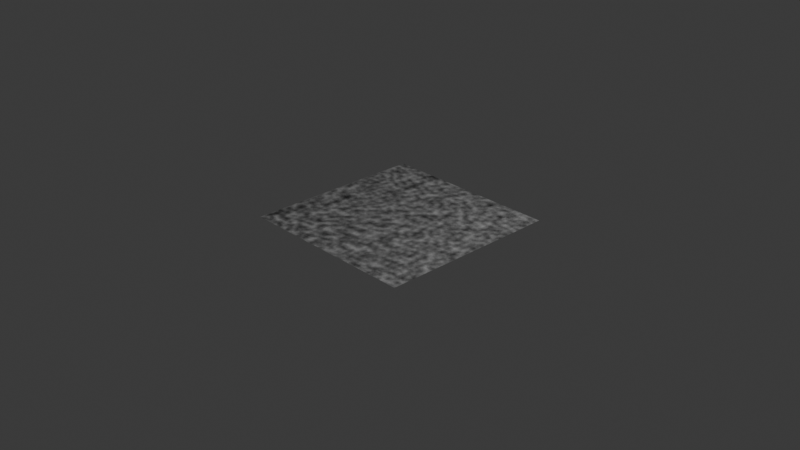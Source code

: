 # Source: materials.blend  (saved by Blender 4.1.24; exported with 4.5.12 LTS)
import bpy
from mathutils import Matrix  # noqa: F401  (used for matrix-valued properties, if any)

bpy.ops.wm.read_factory_settings(use_empty=True)
scene = bpy.context.scene
scene.name = 'Scene'

# ---- collections
col_collection = bpy.data.collections.new('Collection'); scene.collection.children.link(col_collection)

# ---- materials (node trees are filled in below, after node groups)
mat_castiron_polished = bpy.data.materials.new('castiron_polished')
mat_castiron_polished.use_transparent_shadow = False
mat_castiron_polished.diffuse_color = (0.8276, 0.8276, 0.8276, 1.0)

# ---- node groups
ng_nodegroup_002 = bpy.data.node_groups.new('NodeGroup.002', 'ShaderNodeTree')
_s = ng_nodegroup_002.interface.new_socket(name='Color', in_out='OUTPUT', socket_type='NodeSocketColor')
_s.default_value = (0.0, 0.0, 0.0, 0.0)
_s = ng_nodegroup_002.interface.new_socket(name='Cavity Strength', in_out='INPUT', socket_type='NodeSocketFloat')
_s.default_value = 36.0
_s.min_value = -1e+04
_s.max_value = 1e+04
_N = ng_nodegroup_002.nodes; _L = ng_nodegroup_002.links
n0 = _N.new('ShaderNodeNewGeometry'); n0.name = 'Geometry'; n0.location = (-498, -80)
n1 = _N.new('ShaderNodeVectorMath'); n1.name = 'Vector Math'; n1.location = (-218, -160)
n1.operation = 'DOT_PRODUCT'
n2 = _N.new('ShaderNodeMath'); n2.name = 'Math'; n2.location = (-38, -160)
n2.operation = 'POWER'
n3 = _N.new('NodeGroupOutput'); n3.name = 'Group Output'; n3.location = (512, -50)
n4 = _N.new('NodeGroupInput'); n4.name = 'Group Input'; n4.location = (-500, 40)
n5 = _N.new('ShaderNodeValToRGB'); n5.name = 'ColorRamp'; n5.location = (200, 40)
while len(n5.color_ramp.elements) > 1: n5.color_ramp.elements.remove(n5.color_ramp.elements[-1])
n5.color_ramp.elements[0].position = 0.2636; n5.color_ramp.elements[0].color = (0.0, 0.0, 0.0, 1.0)
_e = n5.color_ramp.elements.new(1.0); _e.color = (1.0, 1.0, 1.0, 1.0)
_L.new(n5.outputs[0], n3.inputs[0])
_L.new(n0.outputs[1], n1.inputs[0])
_L.new(n0.outputs[3], n1.inputs[1])
_L.new(n1.outputs[1], n2.inputs[0])
_L.new(n2.outputs[0], n5.inputs[0])
_L.new(n4.outputs[0], n2.inputs[1])
n3.is_active_output = True

# ---- material node trees
mat_castiron_polished.use_nodes = True; mat_castiron_polished.node_tree.nodes.clear()
_N = mat_castiron_polished.node_tree.nodes; _L = mat_castiron_polished.node_tree.links
n0 = _N.new('ShaderNodeOutputMaterial'); n0.name = 'Material Output'; n0.location = (1372, 300)
n1 = _N.new('ShaderNodeTexCoord'); n1.name = 'Texture Coordinate'; n1.location = (-538, 150)
n2 = _N.new('ShaderNodeMix'); n2.name = 'Mix.002'; n2.location = (-20, 260)
n2.data_type = 'RGBA'
n2.inputs[0].default_value = 0.1583
n2.inputs[6].default_value = (0.273, 0.273, 0.273, 1.0)
n3 = _N.new('ShaderNodeMix'); n3.name = 'Mix.001'; n3.location = (260, 200)
n3.data_type = 'RGBA'
n3.blend_type = 'OVERLAY'
n3.inputs[0].default_value = 0.8833
n4 = _N.new('ShaderNodeMix'); n4.name = 'Mix'; n4.location = (-20, 40)
n4.data_type = 'RGBA'
n4.blend_type = 'MULTIPLY'
n4.inputs[0].default_value = 0.3333
n4.inputs[6].default_value = (0.6011, 0.6011, 0.6011, 1.0)
n5 = _N.new('ShaderNodeTexNoise'); n5.name = 'Musgrave Texture'; n5.location = (-280, 40)
n5.width = 150
n5.noise_dimensions = '2D'
n5.normalize = False
n5.inputs[2].default_value = 13.7
n5.inputs[3].default_value = 7.5
n5.inputs[4].default_value = 0.7071
n6 = _N.new('ShaderNodeBsdfDiffuse'); n6.name = 'Diffuse BSDF'; n6.location = (1075, 183)
n7 = _N.new('ShaderNodeGroup'); n7.name = 'Group'; n7.location = (620, 40)
n7.node_tree = ng_nodegroup_002
n7.inputs[0].default_value = 36.0
n8 = _N.new('ShaderNodeMix'); n8.name = 'Mix.003'; n8.location = (800, 200)
n8.data_type = 'RGBA'
n8.blend_type = 'MULTIPLY'
n8.inputs[0].default_value = 0.675
n9 = _N.new('ShaderNodeTexNoise'); n9.name = 'Musgrave Texture.001'; n9.location = (-280, 280)
n9.width = 150
n9.noise_dimensions = '2D'
n9.normalize = False
n9.inputs[2].default_value = 28.8
n9.inputs[3].default_value = 0.3
n9.inputs[4].default_value = 1.0
n9.inputs[5].default_value = 5.7
_L.new(n6.outputs[0], n0.inputs[0])
_L.new(n1.outputs[0], n5.inputs[0])
_L.new(n5.outputs[0], n4.inputs[7])
_L.new(n1.outputs[0], n9.inputs[0])
_L.new(n9.outputs[0], n2.inputs[7])
_L.new(n2.outputs[2], n3.inputs[6])
_L.new(n4.outputs[2], n3.inputs[7])
_L.new(n7.outputs[0], n8.inputs[7])
_L.new(n3.outputs[2], n8.inputs[6])
_L.new(n8.outputs[2], n6.inputs[0])
n0.is_active_output = True

# ---- world
world_world = bpy.data.worlds.new('World'); scene.world = world_world
world_world.use_nodes = True; world_world.node_tree.nodes.clear()
_N = world_world.node_tree.nodes; _L = world_world.node_tree.links
n0 = _N.new('ShaderNodeOutputWorld'); n0.name = 'World Output'; n0.location = (300, 300)
n1 = _N.new('ShaderNodeBackground'); n1.name = 'Background'; n1.location = (10, 300)
n1.inputs[0].default_value = (0.05088, 0.05088, 0.05088, 1.0)
_L.new(n1.outputs[0], n0.inputs[0])
n0.is_active_output = True
world_world.color = (0.05088, 0.05088, 0.05088)
world_world.use_sun_shadow = False
world_world.sun_shadow_jitter_overblur = 0.0

# ---- cameras
cam_camera = bpy.data.cameras.new('Camera')
cam_camera.clip_end = 100.0
cam_camera.ortho_scale = 7.314

# ---- lights
light_light = bpy.data.lights.new('Light', 'POINT')
light_light.transmission_factor = 0.0
light_light.energy = 1000.0
light_light.shadow_soft_size = 0.1
light_light.shadow_maximum_resolution = 0.006
light_light.use_absolute_resolution = True

# ---- meshes
me_cube = bpy.data.meshes.new('Cube')
me_cube.from_pydata([(1.0, 1.0, 0.0), (-1.0, 1.0, 0.0), (1.0, -1.0, 0.0), (-1.0, -1.0, 0.0)], [], [(3, 2, 0, 1)])
_uv = me_cube.uv_layers.new(name='UVMap')
_uv.uv.foreach_set('vector', [0.0, 0.0, 1.0, 0.0, 1.0, 1.0, 0.0, 1.0])
me_cube.materials.append(mat_castiron_polished)
me_cube.use_mirror_vertex_groups = False
me_cube.update()

# ---- objects
ob_cube = bpy.data.objects.new('Cube', me_cube)
ob_light = bpy.data.objects.new('Light', light_light)
ob_camera = bpy.data.objects.new('Camera', cam_camera)

# ---- transforms, parenting, visibility, modifiers, constraints
ob_cube.location = (0.0, 0.0, 0.0)
ob_cube.lock_rotations_4d = False
ob_cube.empty_display_type = 'ARROWS'
ob_cube.lineart.crease_threshold = 0.0
ob_light.location = (4.076, 1.005, 5.904)
ob_light.rotation_euler = (0.6503, 0.05522, 1.866)
ob_light.lock_rotations_4d = False
ob_light.empty_display_type = 'ARROWS'
ob_light.color = (0.0, 0.0, 0.0, 0.0)
ob_light.lineart.crease_threshold = 0.0
ob_camera.location = (7.359, -6.926, 4.958)
ob_camera.rotation_euler = (1.109, 0.0, 0.8149)
ob_camera.lock_rotations_4d = False
ob_camera.empty_display_type = 'ARROWS'
ob_camera.color = (0.0, 0.0, 0.0, 0.0)
ob_camera.display_type = 'WIRE'
ob_camera.lineart.crease_threshold = 0.0

# ---- collection membership
col_collection.objects.link(ob_cube)
col_collection.objects.link(ob_light)
col_collection.objects.link(ob_camera)

# ---- scene / render settings (as saved in the file)
scene.camera = ob_camera
scene.frame_start = 1; scene.frame_end = 250; scene.frame_set(1)
scene.render.engine = 'CYCLES'
scene.cycles.sampling_pattern = 'TABULATED_SOBOL'
scene.cycles.bake_type = 'DIFFUSE'
scene.eevee.ray_tracing_options.trace_max_roughness = 0.0
bpy.context.view_layer.update()

